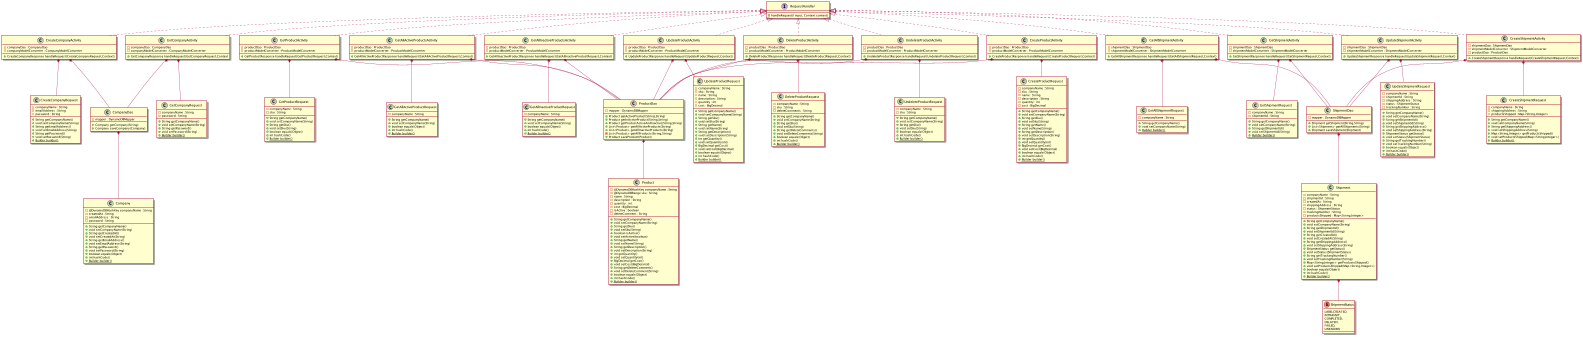

The diagram above was rendered by PlantUML. Its source (embedded in the PNG):
@startuml
scale 2/3
interface RequestHandler {
O handleRequest(I input, Context context)
}

class Company {
- @DynamoDBHashKey companyName : String
- createdAt : String
- emailAddress : String
- password : String
+ String getCompanyName()
+ void setCompanyName(String)
+ String getCreatedAt()
+ void setCreatedAt(String)
+ String getEmailAddress()
+ void setEmailAddress(String)
+ String getPassword()
+ void setPassword(String)
+ boolean equals(Object)
+ int hashCode()
+ {static} Builder builder()
}


class CreateCompanyActivity {
- companyDao : CompanyDao
- companyModelConverter : CompanyModelConverter
+ CreateCompanyResponse handleRequest(CreateCompanyRequest,Context)
}

class CreateCompanyRequest {
- companyName : String
- emailAddress : String
- password : String
+ String getCompanyName()
+ void setCompanyName(String)
+ String getEmailAddress()
+ void setEmailAddress(String)
+ String getPassword()
+ void setPassword(String)
+ {static} Builder builder()
}

class GetCompanyActivity {
- companyDao : CompanyDao
- companyModelConverter : CompanyModelConverter
+ GetCompanyResponse handleRequest(GetCompanyRequest,Context
}

class GetCompanyRequest {
- companyName : String
- password : String
+ String getCompanyName()
+ void setCompanyName(String)
+ String getPassword()
+ void setPassword(String)
+ {static} Builder builder()
}

class CompanyDao {
- mapper : DynamoDBMapper
+ Company getCompany(String)
+ Company saveCompany(Company)
}

class ProductDao {
- mapper : DynamoDBMapper
+ Product getActiveProduct(String,String)
+ Product getInActiveProduct(String,String)
+ Product getProductActiveAndInactive(String,String)
+ List<Product> getAllActiveProducts(String)
+ List<Product> getAllInactiveProducts(String)
- List<Product> getAllProducts(String,String)
+ Product saveProduct(Product)
}

class Product {
- @DynamoDBHashKey companyName : String
- @DynamoDBRange sku : String
- name : String
- description : String
- quantity : int
- cost : BigDecimal
- isActive : boolean
- deleteComment : String
+ String getCompanyName()
+ void setCompanyName(String)
+ String getSku()
+ void setSku(String)
+ boolean isActive()
+ void setActive(boolean)
+ String getName()
+ void setName(String)
+ String getDescription()
+ void setDescription(String)
+ int getQuantity()
+ void setQuantity(int)
+ BigDecimal getCost()
+ void setCost(BigDecimal)
+ String getDeleteComment()
+ void setDeleteComment(String)
+ boolean equals(Object)
+ int hashCode()
+ {static} Builder builder()
}


class CreateProductActivity {
- productDao : ProductDao
- productModelConverter : ProductModelConverter
+ CreateProductResponse handleRequest(CreateProductRequest,Context)
}

class CreateProductRequest {
- companyName : String
- sku : String
- name : String
- description : String
- quantity : int
- cost : BigDecimal
+ String getCompanyName()
+ void setCompanyName(String)
+ String getSku()
+ void setSku(String)
+ String getName()
+ void setName(String)
+ String getDescription()
+ void setDescription(String)
+ int getQuantity()
+ void setQuantity(int)
+ BigDecimal getCost()
+ void setCost(BigDecimal)
+ boolean equals(Object)
+ int hashCode()
+ {static} Builder builder()
}

class GetProductActivity {
- productDao : ProductDao
- productModelConverter : ProductModelConverter
+ GetProductResponse handleRequest(GetProductRequest,Context)
}

class GetProductRequest {
- companyName : String
- sku : String
+ String getCompanyName()
+ void setCompanyName(String)
+ String getSku()
+ void setSku(String)
+ boolean equals(Object)
+ int hashCode()
+ {static} Builder builder()
}

class GetAllActiveProductsActivity {
- productDao : ProductDao
- productModelConverter : ProductModelConverter
+ GetAllActiveProductResponse handleRequest(GetAllActiveProductRequest,Context)
}

class GetAllActiveProductRequest {
- companyName : String
+ String getCompanyName()
+ void setCompanyName(String)
+ boolean equals(Object)
+ int hashCode()
+ {static} Builder builder()
}

class GetAllInactiveProductsActivity {
- productDao : ProductDao
- productModelConverter : ProductModelConverter
+ GetAllInactiveProductResponse handleRequest(GetAllInactiveProductRequest,Context)
}

class GetAllInactiveProductRequest {
- companyName : String
+ String getCompanyName()
+ void setCompanyName(String)
+ boolean equals(Object)
+ int hashCode()
+ {static} Builder builder()
}

class UpdateProductActivity {
- productDao : ProductDao
- productModelConverter : ProductModelConverter
+ UpdateProductResponse handleRequest(UpdateProductRequest,Context)
}

class UpdateProductRequest {
- companyName : String
- sku : String
- name : String
- description : String
- quantity : int
- cost : BigDecimal
+ String getCompanyName()
+ void setCompanyName(String)
+ String getSku()
+ void setSku(String)
+ String getName()
+ void setName(String)
+ String getDescription()
+ void setDescription(String)
+ int getQuantity()
+ void setQuantity(int)
+ BigDecimal getCost()
+ void setCost(BigDecimal)
+ boolean equals(Object)
+ int hashCode()
+ {static} Builder builder()
}

class DeleteProductRequest {
- companyName : String
- sku : String
- deleteComments : String
+ String getCompanyName()
+ void setCompanyName(String)
+ String getSku()
+ void setSku(String)
+ String getDeleteComments()
+ void setDeleteComments(String)
+ boolean equals(Object)
+ int hashCode()
+ {static} Builder builder()
}

class DeleteProductActivity {
- productDao : ProductDao
- productModelConverter : ProductModelConverter
+ DeleteProductResponse handleRequest(DeleteProductRequest,Context)
}

class UndeleteProductActivity {
- productDao : ProductDao
- productModelConverter : ProductModelConverter
+ UndeleteProductResponse handleRequest(UndeleteProductRequest,Context)
}


class UndeleteProductRequest {
- companyName : String
- sku : String
+ String getCompanyName()
+ void setCompanyName(String)
+ String getSku()
+ void setSku(String)
+ boolean equals(Object)
+ int hashCode()
+ {static} Builder builder()
}

class Shipment {
- companyName : String
- shipmentId : String
- createdAt : String
- shippingAddress : String
- status : ShipmentStatus
- trackingNumber : String
- productsShipped : Map<String,Integer>
+ String getCompanyName()
+ void setCompanyName(String)
+ String getShipmentId()
+ void setShipmentId(String)
+ String getCreatedAt()
+ void setCreatedAt(String)
+ String getShippingAddress()
+ void setShippingAddress(String)
+ ShipmentStatus getStatus()
+ void setStatus(ShipmentStatus)
+ String getTrackingNumber()
+ void setTrackingNumber(String)
+ Map<String,Integer> getProductsShipped()
+ void setProductsShipped(Map<String,Integer>)
+ boolean equals(Object)
+ int hashCode()
+ {static} Builder builder()
}

enum ShipmentStatus {
    LABELCREATED,
    INTRANSIT,
    COMPLETED,
    DELAYED,
    FAILED,
    UNKNOWN
}

class ShipmentDao {
- mapper : DynamoDBMapper
+ Shipment getShipment(String,String)
+ List<Shipment> getAllShipments(String)
+ Shipment saveShipment(Shipment)
}


class CreateShipmentActivity {
- shipmentDao : ShipmentDao
- shipmentModelConverter : ShipmentModelConverter
- productDao : ProductDao
+ CreateShipmentResponse handleRequest(CreateShipmentRequest,Context)
}

class CreateShipmentRequest {
- companyName : String
- shippingAddress : String
- productsShipped : Map<String,Integer>
+ String getCompanyName()
+ void setCompanyName(String)
+ String getShippingAddress()
+ void setShippingAddress(String)
+ Map<String,Integer> getProductsShipped()
+ void setProductsShipped(Map<String,Integer>)
+ {static} Builder builder()
}

class GetAllShipmentActivity {
- shipmentDao : ShipmentDao
- shipmentModelConverter : ShipmentModelConverter
+ GetAllShipmentResponse handleRequest(GetAllShipmentRequest,Context)
}

class GetAllShipmentRequest {
- companyName : String
+ String getCompanyName()
+ void setCompanyName(String)
+ {static} Builder builder()
}


class GetShipmentActivity {
- shipmentDao : ShipmentDao
- shipmentModelConverter : ShipmentModelConverter
+ GetShipmentResponse handleRequest(GetShipmentRequest,Context)
}

class GetShipmentRequest {
- companyName : String
- shipmentId : String
+ String getCompanyName()
+ void setCompanyName(String)
+ String getShipmentId()
+ void setShipmentId(String)
+ {static} Builder builder()
}

class UpdateShipmentActivity {
- shipmentDao : ShipmentDao
- shipmentModelConverter : ShipmentModelConverter
+ UpdateShipmentResponse handleRequest(UpdateShipmentRequest,Context)
}

class UpdateShipmentRequest {
- companyName : String
- shipmentId : String
- shippingAddress : String
- status : ShipmentStatus
- trackingNumber : String
+ String getCompanyName()
+ void setCompanyName(String)
+ String getShipmentId()
+ void setShipmentId(String)
+ String getShippingAddress()
+ void setShippingAddress(String)
+ ShipmentStatus getStatus()
+ void setStatus(ShipmentStatus)
+ String getTrackingNumber()
+ void setTrackingNumber(String)
+ boolean equals(Object)
+ int hashCode()
+ {static} Builder builder()
}




RequestHandler <|.. CreateCompanyActivity
RequestHandler <|.. GetCompanyActivity
RequestHandler <|.. CreateProductActivity
RequestHandler <|.. GetProductActivity
RequestHandler <|.. GetAllActiveProductsActivity
RequestHandler <|.. GetAllInactiveProductsActivity
RequestHandler <|.. UpdateProductActivity
RequestHandler <|.. DeleteProductActivity
RequestHandler <|.. UndeleteProductActivity
RequestHandler <|.. CreateShipmentActivity
RequestHandler <|.. GetAllShipmentActivity
RequestHandler <|.. GetShipmentActivity
RequestHandler <|.. UpdateShipmentActivity
CreateCompanyActivity *-- CompanyDao
CreateCompanyActivity *-- CreateCompanyRequest
GetCompanyActivity *-- GetCompanyRequest
CompanyDao *-- Company
GetCompanyActivity *-- CompanyDao
CreateProductActivity *-- ProductDao
CreateProductActivity *-- CreateProductRequest
GetProductActivity *-- ProductDao
GetProductActivity *-- GetProductRequest
GetAllActiveProductsActivity *-- ProductDao
GetAllActiveProductsActivity *-- GetAllActiveProductRequest
GetAllInactiveProductsActivity *-- ProductDao
GetAllInactiveProductsActivity *-- GetAllInactiveProductRequest
UpdateProductActivity *-- ProductDao
UpdateProductActivity *-- UpdateProductRequest
DeleteProductActivity *-- ProductDao
DeleteProductActivity *-- DeleteProductRequest
UndeleteProductActivity *-- ProductDao
UndeleteProductActivity *-- UndeleteProductRequest
ProductDao *-- Product
ShipmentDao *-- Shipment
Shipment *-- ShipmentStatus
CreateShipmentActivity *-- ShipmentDao
CreateShipmentActivity *-- CreateShipmentRequest
GetAllShipmentActivity *-- ShipmentDao
GetAllShipmentActivity *-- GetAllShipmentRequest
GetShipmentActivity *-- ShipmentDao
GetShipmentActivity *-- GetShipmentRequest
UpdateShipmentActivity *-- ShipmentDao
UpdateShipmentActivity *-- UpdateShipmentRequest
newpage

@enduml